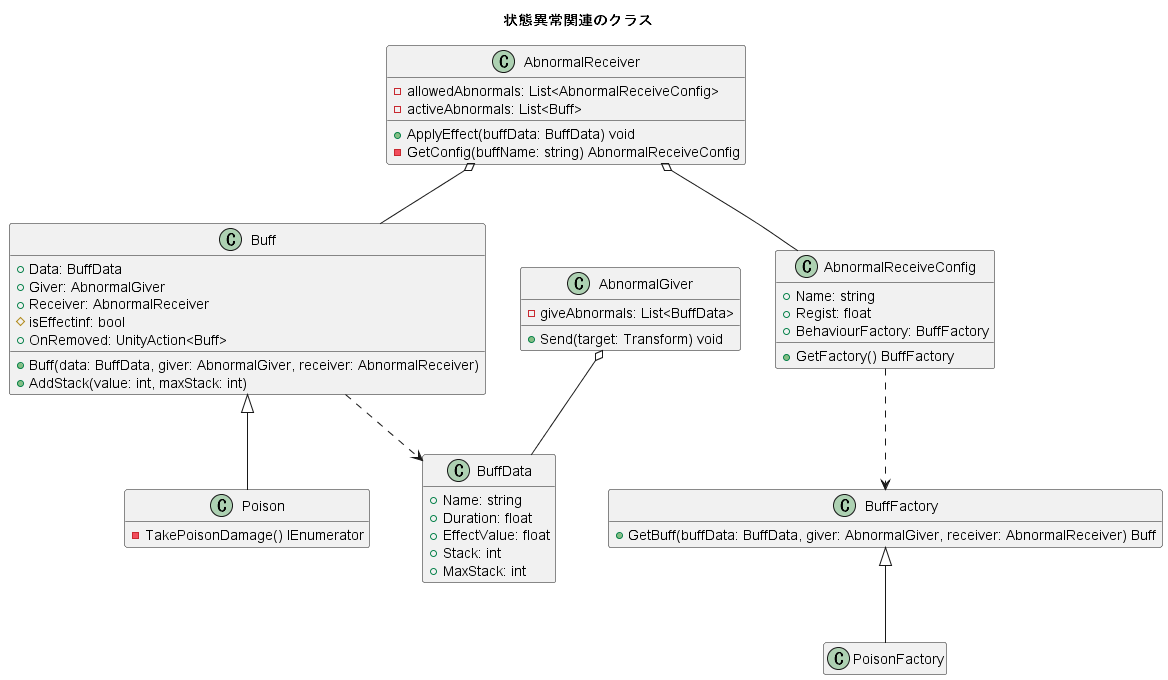

The diagram above was rendered by PlantUML. Its source (embedded in the PNG):
@startuml abnormal class
title 状態異常関連のクラス
hide empty members

class BuffData {
  + Name: string
  + Duration: float
  + EffectValue: float
  + Stack: int
  + MaxStack: int
}

class Buff {
  + Data: BuffData
  + Giver: AbnormalGiver
  + Receiver: AbnormalReceiver
  # isEffectinf: bool
  + OnRemoved: UnityAction<Buff>
  + Buff(data: BuffData, giver: AbnormalGiver, receiver: AbnormalReceiver)
  + AddStack(value: int, maxStack: int)
}

class BuffFactory {
  + GetBuff(buffData: BuffData, giver: AbnormalGiver, receiver: AbnormalReceiver) Buff
}

class AbnormalGiver {
  - giveAbnormals: List<BuffData>
  + Send(target: Transform) void
}

class AbnormalReceiver {
  - allowedAbnormals: List<AbnormalReceiveConfig>
  - activeAbnormals: List<Buff>
  + ApplyEffect(buffData: BuffData) void
  - GetConfig(buffName: string) AbnormalReceiveConfig
}

class AbnormalReceiveConfig {
  + Name: string
  + Regist: float
  + BehaviourFactory: BuffFactory
  + GetFactory() BuffFactory
}

class PoisonFactory
class Poison {
  - TakePoisonDamage() IEnumerator
}

AbnormalGiver o-- BuffData
AbnormalReceiver o-- AbnormalReceiveConfig
AbnormalReceiveConfig ..> BuffFactory
Buff ..> BuffData
AbnormalReceiver o-- Buff
BuffFactory <|-- PoisonFactory
Buff <|-- Poison

@enduml